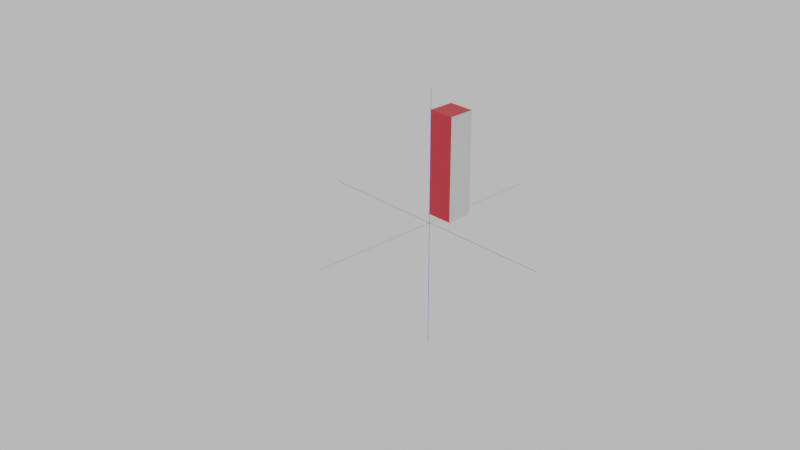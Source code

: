 # Source: logic_transform.blend  (saved by Blender 2.93.20; exported with 4.5.12 LTS)
import bpy
from mathutils import Matrix  # noqa: F401  (used for matrix-valued properties, if any)

bpy.ops.wm.read_factory_settings(use_empty=True)
scene = bpy.context.scene
scene.name = 'Scene'

# ---- collections
col_collection = bpy.data.collections.new('Collection'); scene.collection.children.link(col_collection)

# ---- materials (node trees are filled in below, after node groups)
mat_material = bpy.data.materials.new('Material')
mat_material.alpha_threshold = 0.0
mat_material.use_transparent_shadow = False
mat_material.line_color = (0.0, 0.0, 0.0, 1.0)
mat_material_001 = bpy.data.materials.new('Material.001')
mat_material_001.use_transparent_shadow = False
mat_material_003 = bpy.data.materials.new('Material.003')
mat_material_003.use_transparent_shadow = False
mat_material_004 = bpy.data.materials.new('Material.004')
mat_material_004.use_transparent_shadow = False

# ---- material node trees
mat_material.use_nodes = True; mat_material.node_tree.nodes.clear()
_N = mat_material.node_tree.nodes; _L = mat_material.node_tree.links
n0 = _N.new('ShaderNodeOutputMaterial'); n0.name = 'Material Output'; n0.location = (300, 300)
n1 = _N.new('ShaderNodeBsdfPrincipled'); n1.name = 'Principled BSDF'; n1.location = (10, 300)
n1.distribution = 'GGX'
n1.subsurface_method = 'BURLEY'
n1.inputs[2].default_value = 0.4
n1.inputs[3].default_value = 1.45
n1.inputs[27].default_value = (0.0, 0.0, 0.0, 1.0)
n1.inputs[28].default_value = 1.0
_L.new(n1.outputs[0], n0.inputs[0])
n0.is_active_output = True
mat_material_001.use_nodes = True; mat_material_001.node_tree.nodes.clear()
_N = mat_material_001.node_tree.nodes; _L = mat_material_001.node_tree.links
n0 = _N.new('ShaderNodeOutputMaterial'); n0.name = 'Material Output'; n0.location = (300, 300)
n1 = _N.new('ShaderNodeBsdfPrincipled'); n1.name = 'Principled BSDF'; n1.location = (10, 300)
n1.distribution = 'GGX'
n1.subsurface_method = 'BURLEY'
n1.inputs[0].default_value = (0.8, 0.02712, 0.04174, 1.0)
n1.inputs[3].default_value = 1.45
n1.inputs[27].default_value = (0.0, 0.0, 0.0, 1.0)
n1.inputs[28].default_value = 1.0
_L.new(n1.outputs[0], n0.inputs[0])
n0.is_active_output = True
mat_material_003.use_nodes = True; mat_material_003.node_tree.nodes.clear()
_N = mat_material_003.node_tree.nodes; _L = mat_material_003.node_tree.links
n0 = _N.new('ShaderNodeOutputMaterial'); n0.name = 'Material Output'; n0.location = (300, 300)
n1 = _N.new('ShaderNodeBsdfPrincipled'); n1.name = 'Principled BSDF'; n1.location = (10, 300)
n1.distribution = 'GGX'
n1.subsurface_method = 'BURLEY'
n1.inputs[0].default_value = (0.0, 0.0, 1.0, 1.0)
n1.inputs[3].default_value = 1.45
n1.inputs[27].default_value = (0.0, 0.0, 0.0, 1.0)
n1.inputs[28].default_value = 1.0
_L.new(n1.outputs[0], n0.inputs[0])
n0.is_active_output = True
mat_material_004.use_nodes = True; mat_material_004.node_tree.nodes.clear()
_N = mat_material_004.node_tree.nodes; _L = mat_material_004.node_tree.links
n0 = _N.new('ShaderNodeOutputMaterial'); n0.name = 'Material Output'; n0.location = (300, 300)
n1 = _N.new('ShaderNodeBsdfPrincipled'); n1.name = 'Principled BSDF'; n1.location = (10, 300)
n1.distribution = 'GGX'
n1.subsurface_method = 'BURLEY'
n1.inputs[0].default_value = (0.0, 1.0, 0.0, 1.0)
n1.inputs[3].default_value = 1.45
n1.inputs[27].default_value = (0.0, 0.0, 0.0, 1.0)
n1.inputs[28].default_value = 1.0
_L.new(n1.outputs[0], n0.inputs[0])
n0.is_active_output = True

# ---- world
world_world = bpy.data.worlds.new('World'); scene.world = world_world
world_world.use_nodes = True; world_world.node_tree.nodes.clear()
_N = world_world.node_tree.nodes; _L = world_world.node_tree.links
n0 = _N.new('ShaderNodeOutputWorld'); n0.name = 'World Output'; n0.location = (300, 300)
n1 = _N.new('ShaderNodeBackground'); n1.name = 'Background'; n1.location = (10, 300)
n1.inputs[0].default_value = (0.5815, 0.5815, 0.5815, 1.0)
_L.new(n1.outputs[0], n0.inputs[0])
n0.is_active_output = True
world_world.color = (0.05088, 0.05088, 0.05088)
world_world.use_sun_shadow = False
world_world.sun_shadow_jitter_overblur = 0.0

# ---- cameras
cam_camera = bpy.data.cameras.new('Camera')
cam_camera.clip_end = 100.0
cam_camera.ortho_scale = 7.314

# ---- meshes
me_cube = bpy.data.meshes.new('Cube')
me_cube.from_pydata([(1.0, 1.0, 1.0), (1.0, 1.0, -1.0), (1.0, -1.0, 1.0), (1.0, -1.0, -1.0), (-1.0, 1.0, 1.0), (-1.0, 1.0, -1.0), (-1.0, -1.0, 1.0), (-1.0, -1.0, -1.0)], [], [(0, 4, 6, 2), (3, 2, 6, 7), (7, 6, 4, 5), (5, 1, 3, 7), (1, 0, 2, 3), (5, 4, 0, 1)])
me_cube.polygons.foreach_set('material_index', [1, 1, 0, 0, 0, 0])
_uv = me_cube.uv_layers.new(name='UVMap')
_uv.uv.foreach_set('vector', [0.625, 0.5, 0.875, 0.5, 0.875, 0.75, 0.625, 0.75, 0.375, 0.75, 0.625, 0.75, 0.625, 1.0, 0.375, 1.0, 0.375, 0.0, 0.625, 0.0, 0.625, 0.25, 0.375, 0.25, 0.125, 0.5, 0.375, 0.5, 0.375, 0.75, 0.125, 0.75, 0.375, 0.5, 0.625, 0.5, 0.625, 0.75, 0.375, 0.75, 0.375, 0.25, 0.625, 0.25, 0.625, 0.5, 0.375, 0.5])
me_cube.materials.append(mat_material)
me_cube.materials.append(mat_material_001)
me_cube.use_remesh_preserve_volume = False
me_cube.use_remesh_preserve_attributes = False
me_cube.use_mirror_vertex_groups = False
me_cube.update()
me_cube_001 = bpy.data.meshes.new('Cube.001')
me_cube_001.from_pydata([(-1.0, -1.0, -1.0), (-1.0, -1.0, 1.0), (-1.0, 1.0, -1.0), (-1.0, 1.0, 1.0), (1.0, -1.0, -1.0), (1.0, -1.0, 1.0), (1.0, 1.0, -1.0), (1.0, 1.0, 1.0)], [], [(0, 1, 3, 2), (2, 3, 7, 6), (6, 7, 5, 4), (4, 5, 1, 0), (2, 6, 4, 0), (7, 3, 1, 5)])
_uv = me_cube_001.uv_layers.new(name='UVMap')
_uv.uv.foreach_set('vector', [0.375, 0.0, 0.625, 0.0, 0.625, 0.25, 0.375, 0.25, 0.375, 0.25, 0.625, 0.25, 0.625, 0.5, 0.375, 0.5, 0.375, 0.5, 0.625, 0.5, 0.625, 0.75, 0.375, 0.75, 0.375, 0.75, 0.625, 0.75, 0.625, 1.0, 0.375, 1.0, 0.125, 0.5, 0.375, 0.5, 0.375, 0.75, 0.125, 0.75, 0.625, 0.5, 0.875, 0.5, 0.875, 0.75, 0.625, 0.75])
me_cube_001.materials.append(mat_material_001)
me_cube_001.use_remesh_fix_poles = True
me_cube_001.use_remesh_preserve_attributes = False
me_cube_001.use_mirror_vertex_groups = False
me_cube_001.update()
me_cube_002 = bpy.data.meshes.new('Cube.002')
me_cube_002.from_pydata([(-1.0, -1.0, -1.0), (-1.0, -1.0, 1.0), (-1.0, 1.0, -1.0), (-1.0, 1.0, 1.0), (1.0, -1.0, -1.0), (1.0, -1.0, 1.0), (1.0, 1.0, -1.0), (1.0, 1.0, 1.0)], [], [(0, 1, 3, 2), (2, 3, 7, 6), (6, 7, 5, 4), (4, 5, 1, 0), (2, 6, 4, 0), (7, 3, 1, 5)])
_uv = me_cube_002.uv_layers.new(name='UVMap')
_uv.uv.foreach_set('vector', [0.375, 0.0, 0.625, 0.0, 0.625, 0.25, 0.375, 0.25, 0.375, 0.25, 0.625, 0.25, 0.625, 0.5, 0.375, 0.5, 0.375, 0.5, 0.625, 0.5, 0.625, 0.75, 0.375, 0.75, 0.375, 0.75, 0.625, 0.75, 0.625, 1.0, 0.375, 1.0, 0.125, 0.5, 0.375, 0.5, 0.375, 0.75, 0.125, 0.75, 0.625, 0.5, 0.875, 0.5, 0.875, 0.75, 0.625, 0.75])
me_cube_002.materials.append(mat_material_003)
me_cube_002.use_remesh_fix_poles = True
me_cube_002.use_remesh_preserve_attributes = False
me_cube_002.use_mirror_vertex_groups = False
me_cube_002.update()
me_cube_003 = bpy.data.meshes.new('Cube.003')
me_cube_003.from_pydata([(-1.0, -1.0, -1.0), (-1.0, -1.0, 1.0), (-1.0, 1.0, -1.0), (-1.0, 1.0, 1.0), (1.0, -1.0, -1.0), (1.0, -1.0, 1.0), (1.0, 1.0, -1.0), (1.0, 1.0, 1.0)], [], [(0, 1, 3, 2), (2, 3, 7, 6), (6, 7, 5, 4), (4, 5, 1, 0), (2, 6, 4, 0), (7, 3, 1, 5)])
_uv = me_cube_003.uv_layers.new(name='UVMap')
_uv.uv.foreach_set('vector', [0.375, 0.0, 0.625, 0.0, 0.625, 0.25, 0.375, 0.25, 0.375, 0.25, 0.625, 0.25, 0.625, 0.5, 0.375, 0.5, 0.375, 0.5, 0.625, 0.5, 0.625, 0.75, 0.375, 0.75, 0.375, 0.75, 0.625, 0.75, 0.625, 1.0, 0.375, 1.0, 0.125, 0.5, 0.375, 0.5, 0.375, 0.75, 0.125, 0.75, 0.625, 0.5, 0.875, 0.5, 0.875, 0.75, 0.625, 0.75])
me_cube_003.materials.append(mat_material_004)
me_cube_003.use_remesh_fix_poles = True
me_cube_003.use_remesh_preserve_attributes = False
me_cube_003.use_mirror_vertex_groups = False
me_cube_003.update()

# ---- objects
ob_cube = bpy.data.objects.new('Cube', me_cube)
ob_camera = bpy.data.objects.new('Camera', cam_camera)
ob_x = bpy.data.objects.new('x', me_cube_001)
ob_z = bpy.data.objects.new('z', me_cube_002)
ob_y = bpy.data.objects.new('y', me_cube_003)

# ---- transforms, parenting, visibility, modifiers, constraints
ob_cube.location = (0.0, 2.0, 4.0)
ob_cube.scale = (1.0, 1.0, 4.0)
ob_cube.lock_rotations_4d = False
ob_cube.empty_display_type = 'ARROWS'
ob_cube.lineart.crease_threshold = 0.0
ob_camera.location = (50.0, -50.0, 35.0)
ob_camera.rotation_euler = (1.109, 0.0, 0.8149)
ob_camera.lock_rotations_4d = False
ob_camera.empty_display_type = 'ARROWS'
ob_camera.color = (0.0, 0.0, 0.0, 0.0)
ob_camera.display_type = 'WIRE'
ob_camera.lineart.crease_threshold = 0.0
ob_x.location = (0.0, 0.0, 0.0)
ob_x.scale = (10.0, 0.01, 0.01)
ob_x.lineart.crease_threshold = 0.0
ob_z.location = (0.0, 0.0, 0.0)
ob_z.rotation_euler = (0.0, 1.571, 0.0)
ob_z.scale = (10.0, 0.01, 0.01)
ob_z.lineart.crease_threshold = 0.0
ob_y.location = (0.0, 0.0, 0.0)
ob_y.rotation_euler = (0.0, 0.0, 1.571)
ob_y.scale = (10.0, 0.01, 0.01)
ob_y.lineart.crease_threshold = 0.0

# ---- collection membership
col_collection.objects.link(ob_cube)
col_collection.objects.link(ob_camera)
col_collection.objects.link(ob_x)
col_collection.objects.link(ob_z)
col_collection.objects.link(ob_y)

# ---- scene / render settings (as saved in the file)
scene.camera = ob_camera
scene.frame_start = 1; scene.frame_end = 250; scene.frame_set(1)
scene.render.engine = 'BLENDER_EEVEE_NEXT'
scene.cycles.use_denoising = False
scene.cycles.samples = 128
scene.cycles.sampling_pattern = 'TABULATED_SOBOL'
scene.cycles.use_adaptive_sampling = False
scene.cycles.use_light_tree = False
scene.view_settings.view_transform = 'Filmic'
bpy.context.view_layer.update()
